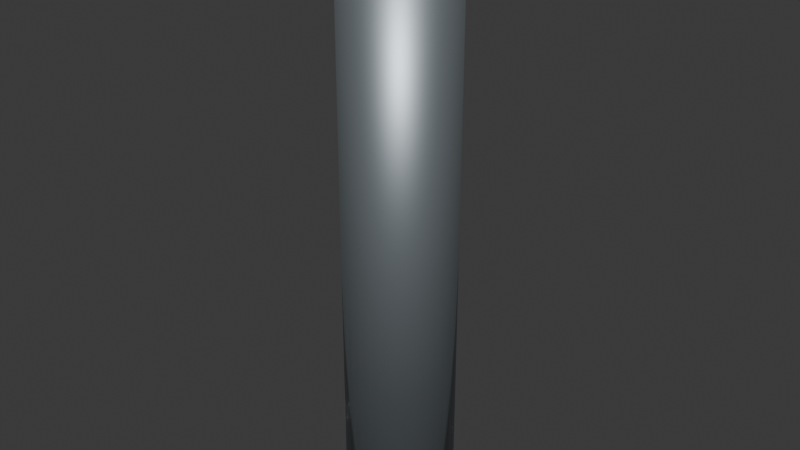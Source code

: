 # Source: grab_actuator_rod.blend  (saved by Blender 5.2.45; exported with 4.5.12 LTS)
import bpy
from mathutils import Matrix  # noqa: F401  (used for matrix-valued properties, if any)

bpy.ops.wm.read_factory_settings(use_empty=True)
scene = bpy.context.scene
scene.name = 'Scene'

# ---- collections
col_collection = bpy.data.collections.new('Collection'); scene.collection.children.link(col_collection)

# ---- materials (node trees are filled in below, after node groups)
mat_fixed_pinsteel = bpy.data.materials.new('Fixed_PinSteel')
mat_fixed_pinsteel.diffuse_color = (0.38, 0.43, 0.46, 1.0)

# ---- material node trees
mat_fixed_pinsteel.use_nodes = True; mat_fixed_pinsteel.node_tree.nodes.clear()
_N = mat_fixed_pinsteel.node_tree.nodes; _L = mat_fixed_pinsteel.node_tree.links
n0 = _N.new('ShaderNodeBsdfPrincipled'); n0.name = 'Principled BSDF'; n0.location = (-200, 100)
n0.inputs[0].default_value = (0.38, 0.43, 0.46, 1.0)
n0.inputs[1].default_value = 0.8
n0.inputs[2].default_value = 0.48
n0.inputs[10].default_value = 0.005
n1 = _N.new('ShaderNodeOutputMaterial'); n1.name = 'Material Output'; n1.location = (200, 100)
_L.new(n0.outputs[0], n1.inputs[0])
n1.is_active_output = True

# ---- world
world_world = bpy.data.worlds.new('World'); scene.world = world_world
world_world.use_nodes = True; world_world.node_tree.nodes.clear()
_N = world_world.node_tree.nodes; _L = world_world.node_tree.links
n0 = _N.new('ShaderNodeOutputWorld'); n0.name = 'World Output'; n0.location = (200, 100)
n1 = _N.new('ShaderNodeBackground'); n1.name = 'Background'; n1.location = (-200, 100)
n1.inputs[0].default_value = (0.05088, 0.05088, 0.05088, 1.0)
_L.new(n1.outputs[0], n0.inputs[0])
n0.is_active_output = True
world_world.color = (0.05088, 0.05088, 0.05088)
world_world.sun_shadow_jitter_overblur = 0.0

# ---- meshes
me_cylinder_288 = bpy.data.meshes.new('Cylinder.288')
me_cylinder_288.from_pydata([(6.795e-09, -0.045, 0.0), (6.795e-09, -0.045, 0.5), (-0.008779, -0.04414, 0.0), (-0.008779, -0.04414, 0.5), (-0.01722, -0.04157, 0.0), (-0.01722, -0.04157, 0.5), (-0.025, -0.03742, 0.0), (-0.025, -0.03742, 0.5), (-0.03182, -0.03182, 0.0), (-0.03182, -0.03182, 0.5), (-0.03742, -0.025, 0.0), (-0.03742, -0.025, 0.5), (-0.04157, -0.01722, 0.0), (-0.04157, -0.01722, 0.5), (-0.04414, -0.008779, 0.0), (-0.04414, -0.008779, 0.5), (-0.045, -6.795e-09, 0.0), (-0.045, -6.795e-09, 0.5), (-0.04414, 0.008779, 0.0), (-0.04414, 0.008779, 0.5), (-0.04157, 0.01722, 0.0), (-0.04157, 0.01722, 0.5), (-0.03742, 0.025, 0.0), (-0.03742, 0.025, 0.5), (-0.03182, 0.03182, 0.0), (-0.03182, 0.03182, 0.5), (-0.025, 0.03742, 0.0), (-0.025, 0.03742, 0.5), (-0.01722, 0.04157, 0.0), (-0.01722, 0.04157, 0.5), (-0.008779, 0.04414, 0.0), (-0.008779, 0.04414, 0.5), (-6.795e-09, 0.045, 0.0), (-6.795e-09, 0.045, 0.5), (0.008779, 0.04414, 0.0), (0.008779, 0.04414, 0.5), (0.01722, 0.04157, 0.0), (0.01722, 0.04157, 0.5), (0.025, 0.03742, 0.0), (0.025, 0.03742, 0.5), (0.03182, 0.03182, 0.0), (0.03182, 0.03182, 0.5), (0.03742, 0.025, 0.0), (0.03742, 0.025, 0.5), (0.04157, 0.01722, 0.0), (0.04157, 0.01722, 0.5), (0.04414, 0.008779, 0.0), (0.04414, 0.008779, 0.5), (0.045, 6.795e-09, 0.0), (0.045, 6.795e-09, 0.5), (0.04414, -0.008779, 0.0), (0.04414, -0.008779, 0.5), (0.04157, -0.01722, 0.0), (0.04157, -0.01722, 0.5), (0.03742, -0.025, 0.0), (0.03742, -0.025, 0.5), (0.03182, -0.03182, 0.0), (0.03182, -0.03182, 0.5), (0.025, -0.03742, 0.0), (0.025, -0.03742, 0.5), (0.01722, -0.04157, 0.0), (0.01722, -0.04157, 0.5), (0.008779, -0.04414, 0.0), (0.008779, -0.04414, 0.5)], [], [(0, 1, 3, 2), (2, 3, 5, 4), (4, 5, 7, 6), (6, 7, 9, 8), (8, 9, 11, 10), (10, 11, 13, 12), (12, 13, 15, 14), (14, 15, 17, 16), (16, 17, 19, 18), (18, 19, 21, 20), (20, 21, 23, 22), (22, 23, 25, 24), (24, 25, 27, 26), (26, 27, 29, 28), (28, 29, 31, 30), (30, 31, 33, 32), (32, 33, 35, 34), (34, 35, 37, 36), (36, 37, 39, 38), (38, 39, 41, 40), (40, 41, 43, 42), (42, 43, 45, 44), (44, 45, 47, 46), (46, 47, 49, 48), (48, 49, 51, 50), (50, 51, 53, 52), (52, 53, 55, 54), (54, 55, 57, 56), (56, 57, 59, 58), (58, 59, 61, 60), (3, 1, 63, 61, 59, 57, 55, 53, 51, 49, 47, 45, 43, 41, 39, 37, 35, 33, 31, 29, 27, 25, 23, 21, 19, 17, 15, 13, 11, 9, 7, 5), (60, 61, 63, 62), (62, 63, 1, 0), (0, 2, 4, 6, 8, 10, 12, 14, 16, 18, 20, 22, 24, 26, 28, 30, 32, 34, 36, 38, 40, 42, 44, 46, 48, 50, 52, 54, 56, 58, 60, 62)])
me_cylinder_288.polygons.foreach_set('use_smooth', [1, 1, 1, 1, 1, 1, 1, 1, 1, 1, 1, 1, 1, 1, 1, 1, 1, 1, 1, 1, 1, 1, 1, 1, 1, 1, 1, 1, 1, 1, 0, 1, 1, 0])
_uv = me_cylinder_288.uv_layers.new(name='UVMap')
_uv.uv.foreach_set('vector', [1.0, 0.5, 1.0, 1.0, 0.9688, 1.0, 0.9688, 0.5, 0.9688, 0.5, 0.9688, 1.0, 0.9375, 1.0, 0.9375, 0.5, 0.9375, 0.5, 0.9375, 1.0, 0.9062, 1.0, 0.9062, 0.5, 0.9062, 0.5, 0.9062, 1.0, 0.875, 1.0, 0.875, 0.5, 0.875, 0.5, 0.875, 1.0, 0.8438, 1.0, 0.8438, 0.5, 0.8438, 0.5, 0.8438, 1.0, 0.8125, 1.0, 0.8125, 0.5, 0.8125, 0.5, 0.8125, 1.0, 0.7812, 1.0, 0.7812, 0.5, 0.7812, 0.5, 0.7812, 1.0, 0.75, 1.0, 0.75, 0.5, 0.75, 0.5, 0.75, 1.0, 0.7188, 1.0, 0.7188, 0.5, 0.7188, 0.5, 0.7188, 1.0, 0.6875, 1.0, 0.6875, 0.5, 0.6875, 0.5, 0.6875, 1.0, 0.6562, 1.0, 0.6562, 0.5, 0.6562, 0.5, 0.6562, 1.0, 0.625, 1.0, 0.625, 0.5, 0.625, 0.5, 0.625, 1.0, 0.5938, 1.0, 0.5938, 0.5, 0.5938, 0.5, 0.5938, 1.0, 0.5625, 1.0, 0.5625, 0.5, 0.5625, 0.5, 0.5625, 1.0, 0.5312, 1.0, 0.5312, 0.5, 0.5312, 0.5, 0.5312, 1.0, 0.5, 1.0, 0.5, 0.5, 0.5, 0.5, 0.5, 1.0, 0.4688, 1.0, 0.4688, 0.5, 0.4688, 0.5, 0.4688, 1.0, 0.4375, 1.0, 0.4375, 0.5, 0.4375, 0.5, 0.4375, 1.0, 0.4062, 1.0, 0.4062, 0.5, 0.4062, 0.5, 0.4062, 1.0, 0.375, 1.0, 0.375, 0.5, 0.375, 0.5, 0.375, 1.0, 0.3438, 1.0, 0.3438, 0.5, 0.3438, 0.5, 0.3438, 1.0, 0.3125, 1.0, 0.3125, 0.5, 0.3125, 0.5, 0.3125, 1.0, 0.2812, 1.0, 0.2812, 0.5, 0.2812, 0.5, 0.2812, 1.0, 0.25, 1.0, 0.25, 0.5, 0.25, 0.5, 0.25, 1.0, 0.2188, 1.0, 0.2188, 0.5, 0.2188, 0.5, 0.2188, 1.0, 0.1875, 1.0, 0.1875, 0.5, 0.1875, 0.5, 0.1875, 1.0, 0.1562, 1.0, 0.1562, 0.5, 0.1562, 0.5, 0.1562, 1.0, 0.125, 1.0, 0.125, 0.5, 0.125, 0.5, 0.125, 1.0, 0.09375, 1.0, 0.09375, 0.5, 0.09375, 0.5, 0.09375, 1.0, 0.0625, 1.0, 0.0625, 0.5, 0.2968, 0.4854, 0.25, 0.49, 0.2032, 0.4854, 0.1582, 0.4717, 0.1167, 0.4496, 0.08029, 0.4197, 0.05045, 0.3833, 0.02827, 0.3418, 0.01461, 0.2968, 0.01, 0.25, 0.01461, 0.2032, 0.02827, 0.1582, 0.05045, 0.1167, 0.08029, 0.08029, 0.1167, 0.05045, 0.1582, 0.02827, 0.2032, 0.01461, 0.25, 0.01, 0.2968, 0.01461, 0.3418, 0.02827, 0.3833, 0.05045, 0.4197, 0.08029, 0.4496, 0.1167, 0.4717, 0.1582, 0.4854, 0.2032, 0.49, 0.25, 0.4854, 0.2968, 0.4717, 0.3418, 0.4496, 0.3833, 0.4197, 0.4197, 0.3833, 0.4496, 0.3418, 0.4717, 0.0625, 0.5, 0.0625, 1.0, 0.03125, 1.0, 0.03125, 0.5, 0.03125, 0.5, 0.03125, 1.0, 0.0, 1.0, 0.0, 0.5, 0.75, 0.49, 0.7968, 0.4854, 0.8418, 0.4717, 0.8833, 0.4496, 0.9197, 0.4197, 0.9496, 0.3833, 0.9717, 0.3418, 0.9854, 0.2968, 0.99, 0.25, 0.9854, 0.2032, 0.9717, 0.1582, 0.9496, 0.1167, 0.9197, 0.08029, 0.8833, 0.05045, 0.8418, 0.02827, 0.7968, 0.01461, 0.75, 0.01, 0.7032, 0.01461, 0.6582, 0.02827, 0.6167, 0.05045, 0.5803, 0.08029, 0.5504, 0.1167, 0.5283, 0.1582, 0.5146, 0.2032, 0.51, 0.25, 0.5146, 0.2968, 0.5283, 0.3418, 0.5504, 0.3833, 0.5803, 0.4197, 0.6167, 0.4496, 0.6582, 0.4717, 0.7032, 0.4854])
me_cylinder_288.materials.append(mat_fixed_pinsteel)
me_cylinder_288.update()

# ---- objects
ob_grab_actuator_rod = bpy.data.objects.new('grab_actuator_rod', me_cylinder_288)

# ---- transforms, parenting, visibility, modifiers, constraints
ob_grab_actuator_rod.location = (0.0, 0.0, 0.0)

# ---- collection membership
col_collection.objects.link(ob_grab_actuator_rod)

# ---- scene / render settings (as saved in the file)
scene.frame_start = 1; scene.frame_end = 250; scene.frame_set(1)
scene.render.engine = 'BLENDER_EEVEE_NEXT'
scene.render.bake_bias = 0.0
scene.render.bake_samples = 0
scene.render.compositor_device = 'GPU'
scene.eevee.use_volume_custom_range = False
scene.eevee.fast_gi_thickness_near = 0.1
scene.eevee.fast_gi_thickness_far = 0.0
scene.eevee.ray_tracing_options.screen_trace_thickness = 0.1
bpy.context.view_layer.update()

# ---- added for rendering (the .blend has no active camera and no usable light): camera, sun
cam_auto = bpy.data.cameras.new('AutoCamera')
cam_auto.lens = 50.0
cam_auto.sensor_width = 36.0
cam_auto.clip_end = 1000.0
ob_auto_camera = bpy.data.objects.new('AutoCamera', cam_auto)
scene.collection.objects.link(ob_auto_camera)
ob_auto_camera.location = (0.477366, -0.572839, 0.631893)
ob_auto_camera.rotation_euler = (1.09748, -7.21219e-08, 0.694738)
scene.camera = ob_auto_camera
light_auto_sun = bpy.data.lights.new('AutoSun', 'SUN')
light_auto_sun.energy = 3.0
light_auto_sun.angle = 0.0523599
ob_auto_sun = bpy.data.objects.new('AutoSun', light_auto_sun)
scene.collection.objects.link(ob_auto_sun)
ob_auto_sun.rotation_euler = (0.872665, 0.174533, 0.523599)
bpy.context.view_layer.update()
